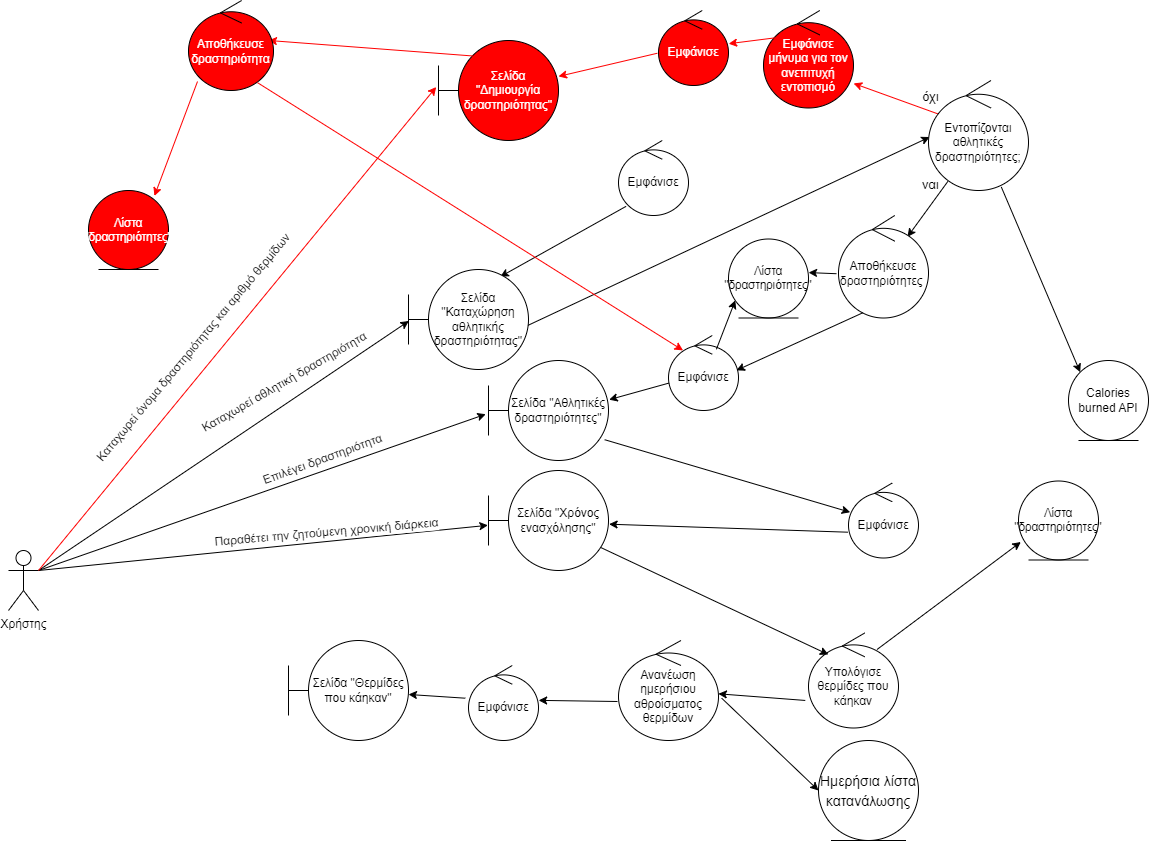

The diagram above was exported from draw.io. Its source (the exported page's mxGraphModel, read from the mxfile embedded in the PNG):
<mxGraphModel dx="-505" dy="-630" grid="1" gridSize="10" guides="1" tooltips="1" connect="1" arrows="1" fold="1" page="1" pageScale="1" pageWidth="1169" pageHeight="1654" math="0" shadow="0">
  <root>
    <mxCell id="0" />
    <mxCell id="1" parent="0" />
    <mxCell id="YgxCESBMvR3g6pSDMQeH-229" value="" style="edgeStyle=none;rounded=0;orthogonalLoop=1;jettySize=auto;html=1;entryX=0.003;entryY=0.515;entryDx=0;entryDy=0;entryPerimeter=0;exitX=1;exitY=0.3333333333333333;exitDx=0;exitDy=0;exitPerimeter=0;" edge="1" parent="1" source="YgxCESBMvR3g6pSDMQeH-230" target="YgxCESBMvR3g6pSDMQeH-233">
      <mxGeometry relative="1" as="geometry">
        <mxPoint x="4032" y="2291.2300000000005" as="sourcePoint" />
        <mxPoint x="3482" y="2210" as="targetPoint" />
      </mxGeometry>
    </mxCell>
    <mxCell id="YgxCESBMvR3g6pSDMQeH-230" value="Χρήστης" style="shape=umlActor;verticalLabelPosition=bottom;verticalAlign=top;html=1;outlineConnect=0;" vertex="1" parent="1">
      <mxGeometry x="3050" y="2490" width="30" height="60" as="geometry" />
    </mxCell>
    <mxCell id="YgxCESBMvR3g6pSDMQeH-231" value="Εμφάνισε" style="ellipse;shape=umlControl;whiteSpace=wrap;html=1;strokeColor=#000000;" vertex="1" parent="1">
      <mxGeometry x="3660" y="2080" width="70" height="75" as="geometry" />
    </mxCell>
    <mxCell id="YgxCESBMvR3g6pSDMQeH-232" value="" style="edgeStyle=none;rounded=0;orthogonalLoop=1;jettySize=auto;html=1;exitX=0.108;exitY=0.878;exitDx=0;exitDy=0;exitPerimeter=0;entryX=0.765;entryY=0.072;entryDx=0;entryDy=0;entryPerimeter=0;" edge="1" parent="1" source="YgxCESBMvR3g6pSDMQeH-231" target="YgxCESBMvR3g6pSDMQeH-233">
      <mxGeometry relative="1" as="geometry">
        <mxPoint x="3414" y="2150" as="sourcePoint" />
        <mxPoint x="3580" y="2110" as="targetPoint" />
      </mxGeometry>
    </mxCell>
    <mxCell id="YgxCESBMvR3g6pSDMQeH-233" value="&lt;font&gt;Σελίδα &quot;Καταχώρηση αθλητικής δραστηριότητας&quot;&lt;/font&gt;" style="shape=umlBoundary;whiteSpace=wrap;html=1;strokeColor=#000000;fontColor=#000000;" vertex="1" parent="1">
      <mxGeometry x="3450" y="2209" width="120" height="100" as="geometry" />
    </mxCell>
    <mxCell id="YgxCESBMvR3g6pSDMQeH-234" value="Καταχωρεί αθλητική δραστηριότητα" style="edgeLabel;html=1;align=center;verticalAlign=middle;resizable=0;points=[];fontSize=12;rotation=-30;" vertex="1" connectable="0" parent="1">
      <mxGeometry x="3330.0005673409605" y="2312.4992896575495" as="geometry">
        <mxPoint x="-9" y="6" as="offset" />
      </mxGeometry>
    </mxCell>
    <mxCell id="YgxCESBMvR3g6pSDMQeH-235" value="" style="edgeStyle=none;rounded=0;orthogonalLoop=1;jettySize=auto;html=1;exitX=0.995;exitY=0.559;exitDx=0;exitDy=0;exitPerimeter=0;entryX=0.012;entryY=0.514;entryDx=0;entryDy=0;entryPerimeter=0;" edge="1" parent="1" source="YgxCESBMvR3g6pSDMQeH-233" target="YgxCESBMvR3g6pSDMQeH-274">
      <mxGeometry relative="1" as="geometry">
        <mxPoint x="3608" y="1955" as="sourcePoint" />
        <mxPoint x="3810" y="2226" as="targetPoint" />
      </mxGeometry>
    </mxCell>
    <mxCell id="YgxCESBMvR3g6pSDMQeH-236" value="" style="edgeStyle=none;rounded=0;orthogonalLoop=1;jettySize=auto;html=1;exitX=0.728;exitY=0.968;exitDx=0;exitDy=0;exitPerimeter=0;entryX=0;entryY=0;entryDx=0;entryDy=0;" edge="1" parent="1" source="YgxCESBMvR3g6pSDMQeH-274" target="YgxCESBMvR3g6pSDMQeH-237">
      <mxGeometry relative="1" as="geometry">
        <mxPoint x="3720" y="2033" as="sourcePoint" />
        <mxPoint x="4066.1091270347397" y="2376.1091270347397" as="targetPoint" />
      </mxGeometry>
    </mxCell>
    <mxCell id="YgxCESBMvR3g6pSDMQeH-237" value="Calories burned API" style="ellipse;shape=umlEntity;whiteSpace=wrap;html=1;" vertex="1" parent="1">
      <mxGeometry x="4110" y="2300" width="80" height="80" as="geometry" />
    </mxCell>
    <mxCell id="YgxCESBMvR3g6pSDMQeH-238" value="" style="edgeStyle=none;rounded=0;orthogonalLoop=1;jettySize=auto;html=1;exitX=0.194;exitY=0.917;exitDx=0;exitDy=0;exitPerimeter=0;entryX=0.767;entryY=0.208;entryDx=0;entryDy=0;entryPerimeter=0;" edge="1" parent="1" source="YgxCESBMvR3g6pSDMQeH-274" target="YgxCESBMvR3g6pSDMQeH-272">
      <mxGeometry relative="1" as="geometry">
        <mxPoint x="3924" y="2215" as="sourcePoint" />
        <mxPoint x="3850" y="2260" as="targetPoint" />
      </mxGeometry>
    </mxCell>
    <mxCell id="YgxCESBMvR3g6pSDMQeH-239" value="ναι&lt;br style=&quot;font-size: 13px;&quot;&gt;" style="edgeLabel;html=1;align=center;verticalAlign=middle;resizable=0;points=[];fontSize=13;" vertex="1" connectable="0" parent="1">
      <mxGeometry x="3980.0005673409605" y="2117.4992896575495" as="geometry">
        <mxPoint x="-9" y="6" as="offset" />
      </mxGeometry>
    </mxCell>
    <mxCell id="YgxCESBMvR3g6pSDMQeH-240" value="Εμφάνισε" style="ellipse;shape=umlControl;whiteSpace=wrap;html=1;strokeColor=#000000;" vertex="1" parent="1">
      <mxGeometry x="3710" y="2275" width="70" height="75" as="geometry" />
    </mxCell>
    <mxCell id="YgxCESBMvR3g6pSDMQeH-241" value="&lt;font&gt;Σελίδα &quot;Αθλητικές δραστηριότητες&quot;&lt;/font&gt;" style="shape=umlBoundary;whiteSpace=wrap;html=1;strokeColor=#000000;fontColor=#000000;" vertex="1" parent="1">
      <mxGeometry x="3530" y="2300" width="120" height="100" as="geometry" />
    </mxCell>
    <mxCell id="YgxCESBMvR3g6pSDMQeH-242" value="" style="edgeStyle=none;rounded=0;orthogonalLoop=1;jettySize=auto;html=1;exitX=0.008;exitY=0.634;exitDx=0;exitDy=0;exitPerimeter=0;entryX=1.005;entryY=0.392;entryDx=0;entryDy=0;entryPerimeter=0;" edge="1" parent="1" source="YgxCESBMvR3g6pSDMQeH-240" target="YgxCESBMvR3g6pSDMQeH-241">
      <mxGeometry relative="1" as="geometry">
        <mxPoint x="3690" y="2370" as="sourcePoint" />
        <mxPoint x="3654" y="2352" as="targetPoint" />
      </mxGeometry>
    </mxCell>
    <mxCell id="YgxCESBMvR3g6pSDMQeH-243" value="" style="edgeStyle=none;rounded=0;orthogonalLoop=1;jettySize=auto;html=1;exitX=0.684;exitY=0.184;exitDx=0;exitDy=0;exitPerimeter=0;entryX=0.085;entryY=0.777;entryDx=0;entryDy=0;entryPerimeter=0;" edge="1" parent="1" source="YgxCESBMvR3g6pSDMQeH-240" target="YgxCESBMvR3g6pSDMQeH-273">
      <mxGeometry relative="1" as="geometry">
        <mxPoint x="3733" y="2338" as="sourcePoint" />
        <mxPoint x="4050" y="2415" as="targetPoint" />
      </mxGeometry>
    </mxCell>
    <mxCell id="YgxCESBMvR3g6pSDMQeH-244" value="" style="edgeStyle=none;rounded=0;orthogonalLoop=1;jettySize=auto;html=1;entryX=-0.023;entryY=0.537;entryDx=0;entryDy=0;entryPerimeter=0;exitX=1;exitY=0.3333333333333333;exitDx=0;exitDy=0;exitPerimeter=0;" edge="1" parent="1" source="YgxCESBMvR3g6pSDMQeH-230" target="YgxCESBMvR3g6pSDMQeH-241">
      <mxGeometry relative="1" as="geometry">
        <mxPoint x="3320" y="2230" as="sourcePoint" />
        <mxPoint x="3540" y="2232" as="targetPoint" />
      </mxGeometry>
    </mxCell>
    <mxCell id="YgxCESBMvR3g6pSDMQeH-245" value="Επιλέγει δραστηριότητα" style="edgeLabel;html=1;align=center;verticalAlign=middle;resizable=0;points=[];fontSize=12;rotation=-20;" vertex="1" connectable="0" parent="1">
      <mxGeometry x="3370.0005673409605" y="2389.9992896575495" as="geometry">
        <mxPoint x="-9" y="6" as="offset" />
      </mxGeometry>
    </mxCell>
    <mxCell id="YgxCESBMvR3g6pSDMQeH-246" value="" style="edgeStyle=none;rounded=0;orthogonalLoop=1;jettySize=auto;html=1;exitX=0.968;exitY=0.792;exitDx=0;exitDy=0;exitPerimeter=0;entryX=0.024;entryY=0.39;entryDx=0;entryDy=0;entryPerimeter=0;" edge="1" parent="1" source="YgxCESBMvR3g6pSDMQeH-241" target="YgxCESBMvR3g6pSDMQeH-247">
      <mxGeometry relative="1" as="geometry">
        <mxPoint x="3561" y="2460" as="sourcePoint" />
        <mxPoint x="3720" y="2440" as="targetPoint" />
      </mxGeometry>
    </mxCell>
    <mxCell id="YgxCESBMvR3g6pSDMQeH-247" value="Εμφάνισε" style="ellipse;shape=umlControl;whiteSpace=wrap;html=1;strokeColor=#000000;" vertex="1" parent="1">
      <mxGeometry x="3890" y="2422.5" width="70" height="75" as="geometry" />
    </mxCell>
    <mxCell id="YgxCESBMvR3g6pSDMQeH-248" value="" style="edgeStyle=none;rounded=0;orthogonalLoop=1;jettySize=auto;html=1;exitX=-0.008;exitY=0.656;exitDx=0;exitDy=0;exitPerimeter=0;entryX=1.005;entryY=0.537;entryDx=0;entryDy=0;entryPerimeter=0;" edge="1" parent="1" source="YgxCESBMvR3g6pSDMQeH-247" target="YgxCESBMvR3g6pSDMQeH-249">
      <mxGeometry relative="1" as="geometry">
        <mxPoint x="3656" y="2389" as="sourcePoint" />
        <mxPoint x="3660" y="2460" as="targetPoint" />
      </mxGeometry>
    </mxCell>
    <mxCell id="YgxCESBMvR3g6pSDMQeH-249" value="&lt;font&gt;Σελίδα &quot;Χρόνος ενασχόλησης&quot;&lt;/font&gt;" style="shape=umlBoundary;whiteSpace=wrap;html=1;strokeColor=#000000;fontColor=#000000;" vertex="1" parent="1">
      <mxGeometry x="3530" y="2410" width="120" height="100" as="geometry" />
    </mxCell>
    <mxCell id="YgxCESBMvR3g6pSDMQeH-250" value="" style="edgeStyle=none;rounded=0;orthogonalLoop=1;jettySize=auto;html=1;entryX=-0.005;entryY=0.548;entryDx=0;entryDy=0;entryPerimeter=0;exitX=1;exitY=0.3333333333333333;exitDx=0;exitDy=0;exitPerimeter=0;" edge="1" parent="1" source="YgxCESBMvR3g6pSDMQeH-230" target="YgxCESBMvR3g6pSDMQeH-249">
      <mxGeometry relative="1" as="geometry">
        <mxPoint x="3310" y="2210" as="sourcePoint" />
        <mxPoint x="3537" y="2364" as="targetPoint" />
      </mxGeometry>
    </mxCell>
    <mxCell id="YgxCESBMvR3g6pSDMQeH-251" value="Παραθέτει την ζητούμενη χρονική διάρκεια" style="edgeLabel;html=1;align=center;verticalAlign=middle;resizable=0;points=[];fontSize=12;rotation=-5;" vertex="1" connectable="0" parent="1">
      <mxGeometry x="3370.0005673409605" y="2479.9992896575495" as="geometry">
        <mxPoint x="-1.7154956702346555" y="-8.419986014890235" as="offset" />
      </mxGeometry>
    </mxCell>
    <mxCell id="YgxCESBMvR3g6pSDMQeH-252" value="Υπολόγισε θερμίδες που κάηκαν" style="ellipse;shape=umlControl;whiteSpace=wrap;html=1;strokeColor=#000000;" vertex="1" parent="1">
      <mxGeometry x="3850" y="2572.5" width="90" height="95" as="geometry" />
    </mxCell>
    <mxCell id="YgxCESBMvR3g6pSDMQeH-253" value="" style="edgeStyle=none;rounded=0;orthogonalLoop=1;jettySize=auto;html=1;exitX=0.761;exitY=0.174;exitDx=0;exitDy=0;exitPerimeter=0;entryX=0.029;entryY=0.772;entryDx=0;entryDy=0;entryPerimeter=0;" edge="1" parent="1" source="YgxCESBMvR3g6pSDMQeH-252" target="YgxCESBMvR3g6pSDMQeH-277">
      <mxGeometry relative="1" as="geometry">
        <mxPoint x="3787" y="2343" as="sourcePoint" />
        <mxPoint x="4066.1091270347397" y="2453.8908729652603" as="targetPoint" />
      </mxGeometry>
    </mxCell>
    <mxCell id="YgxCESBMvR3g6pSDMQeH-254" value="Εμφάνισε" style="ellipse;shape=umlControl;whiteSpace=wrap;html=1;strokeColor=#000000;" vertex="1" parent="1">
      <mxGeometry x="3510" y="2605" width="70" height="75" as="geometry" />
    </mxCell>
    <mxCell id="YgxCESBMvR3g6pSDMQeH-255" value="&lt;font&gt;Σελίδα &quot;Θερμίδες που κάηκαν&quot;&lt;/font&gt;" style="shape=umlBoundary;whiteSpace=wrap;html=1;strokeColor=#000000;fontColor=#000000;" vertex="1" parent="1">
      <mxGeometry x="3330" y="2580" width="120" height="100" as="geometry" />
    </mxCell>
    <mxCell id="YgxCESBMvR3g6pSDMQeH-256" value="Ανανέωση ημερήσιου αθροίσματος θερμίδων" style="ellipse;shape=umlControl;whiteSpace=wrap;html=1;strokeColor=#000000;" vertex="1" parent="1">
      <mxGeometry x="3660" y="2580" width="100" height="100" as="geometry" />
    </mxCell>
    <mxCell id="YgxCESBMvR3g6pSDMQeH-257" value="&lt;font style=&quot;font-size: 14px;&quot;&gt;Ημερήσια λίστα κατανάλωσης&lt;/font&gt;" style="ellipse;shape=umlEntity;whiteSpace=wrap;html=1;fontSize=16;strokeColor=#000000;fontColor=#000000;" vertex="1" parent="1">
      <mxGeometry x="3860" y="2680" width="100" height="100" as="geometry" />
    </mxCell>
    <mxCell id="YgxCESBMvR3g6pSDMQeH-258" value="" style="edgeStyle=none;rounded=0;orthogonalLoop=1;jettySize=auto;html=1;exitX=1.032;exitY=0.577;exitDx=0;exitDy=0;exitPerimeter=0;entryX=0;entryY=0.5;entryDx=0;entryDy=0;" edge="1" parent="1" source="YgxCESBMvR3g6pSDMQeH-256" target="YgxCESBMvR3g6pSDMQeH-257">
      <mxGeometry relative="1" as="geometry">
        <mxPoint x="3834" y="2899" as="sourcePoint" />
        <mxPoint x="4016" y="2683" as="targetPoint" />
      </mxGeometry>
    </mxCell>
    <mxCell id="YgxCESBMvR3g6pSDMQeH-259" value="όχι" style="edgeLabel;html=1;align=center;verticalAlign=middle;resizable=0;points=[];fontSize=13;" vertex="1" connectable="0" parent="1">
      <mxGeometry x="3980.0005673409605" y="2029.9992896575495" as="geometry">
        <mxPoint x="-9" y="6" as="offset" />
      </mxGeometry>
    </mxCell>
    <mxCell id="YgxCESBMvR3g6pSDMQeH-260" value="" style="edgeStyle=none;rounded=0;orthogonalLoop=1;jettySize=auto;html=1;exitX=0.123;exitY=0.313;exitDx=0;exitDy=0;exitPerimeter=0;entryX=1.001;entryY=0.748;entryDx=0;entryDy=0;entryPerimeter=0;strokeColor=#FF0000;" edge="1" parent="1" source="YgxCESBMvR3g6pSDMQeH-274" target="YgxCESBMvR3g6pSDMQeH-261">
      <mxGeometry relative="1" as="geometry">
        <mxPoint x="3903" y="2281" as="sourcePoint" />
        <mxPoint x="3550" y="1900" as="targetPoint" />
      </mxGeometry>
    </mxCell>
    <mxCell id="YgxCESBMvR3g6pSDMQeH-261" value="Εμφάνισε μήνυμα για τον ανεπιτυχή εντοπισμό&lt;br&gt;" style="ellipse;shape=umlControl;whiteSpace=wrap;html=1;strokeColor=#000000;fontColor=#FFFFFF;fillColor=#FF0000;" vertex="1" parent="1">
      <mxGeometry x="3805" y="1950" width="90" height="97.5" as="geometry" />
    </mxCell>
    <mxCell id="YgxCESBMvR3g6pSDMQeH-262" value="" style="edgeStyle=none;rounded=0;orthogonalLoop=1;jettySize=auto;html=1;exitX=0.132;exitY=0.28;exitDx=0;exitDy=0;exitPerimeter=0;entryX=1.002;entryY=0.443;entryDx=0;entryDy=0;entryPerimeter=0;strokeColor=#FF0000;" edge="1" parent="1" source="YgxCESBMvR3g6pSDMQeH-261" target="YgxCESBMvR3g6pSDMQeH-263">
      <mxGeometry relative="1" as="geometry">
        <mxPoint x="3618" y="2125" as="sourcePoint" />
        <mxPoint x="3710" y="1960" as="targetPoint" />
        <Array as="points" />
      </mxGeometry>
    </mxCell>
    <mxCell id="YgxCESBMvR3g6pSDMQeH-263" value="Εμφάνισε" style="ellipse;shape=umlControl;whiteSpace=wrap;html=1;strokeColor=#000000;fillColor=#FF0000;fontColor=#FFFFFF;" vertex="1" parent="1">
      <mxGeometry x="3700" y="1950" width="70" height="75" as="geometry" />
    </mxCell>
    <mxCell id="YgxCESBMvR3g6pSDMQeH-264" value="" style="edgeStyle=none;rounded=0;orthogonalLoop=1;jettySize=auto;html=1;exitX=-0.017;exitY=0.57;exitDx=0;exitDy=0;exitPerimeter=0;strokeColor=#FF0000;" edge="1" parent="1" source="YgxCESBMvR3g6pSDMQeH-263" target="YgxCESBMvR3g6pSDMQeH-265">
      <mxGeometry relative="1" as="geometry">
        <mxPoint x="3520" y="2033" as="sourcePoint" />
        <mxPoint x="3540" y="1950" as="targetPoint" />
      </mxGeometry>
    </mxCell>
    <mxCell id="YgxCESBMvR3g6pSDMQeH-265" value="&lt;font&gt;Σελίδα &quot;Δημιουργία δραστηριότητας&quot;&lt;/font&gt;" style="shape=umlBoundary;whiteSpace=wrap;html=1;strokeColor=#000000;fontColor=#FFFFFF;fillColor=#FF0000;" vertex="1" parent="1">
      <mxGeometry x="3480" y="1980" width="120" height="100" as="geometry" />
    </mxCell>
    <mxCell id="YgxCESBMvR3g6pSDMQeH-266" value="" style="edgeStyle=none;rounded=0;orthogonalLoop=1;jettySize=auto;html=1;entryX=-0.019;entryY=0.465;entryDx=0;entryDy=0;entryPerimeter=0;exitX=1;exitY=0.3333333333333333;exitDx=0;exitDy=0;exitPerimeter=0;strokeColor=#FF0000;" edge="1" parent="1" source="YgxCESBMvR3g6pSDMQeH-230" target="YgxCESBMvR3g6pSDMQeH-265">
      <mxGeometry relative="1" as="geometry">
        <mxPoint x="3030" y="2233" as="sourcePoint" />
        <mxPoint x="3480" y="2155" as="targetPoint" />
      </mxGeometry>
    </mxCell>
    <mxCell id="YgxCESBMvR3g6pSDMQeH-267" value="Καταχωρεί όνομα δραστηριότητας και αριθμό θερμίδων" style="edgeLabel;html=1;align=center;verticalAlign=middle;resizable=0;points=[];fontSize=12;rotation=-50;" vertex="1" connectable="0" parent="1">
      <mxGeometry x="3240.0005673409605" y="2274.9992896575495" as="geometry">
        <mxPoint x="-13.746026934670653" y="3.455353003778189" as="offset" />
      </mxGeometry>
    </mxCell>
    <mxCell id="YgxCESBMvR3g6pSDMQeH-268" value="" style="edgeStyle=none;rounded=0;orthogonalLoop=1;jettySize=auto;html=1;strokeColor=#FF0000;entryX=0.941;entryY=0.444;entryDx=0;entryDy=0;entryPerimeter=0;exitX=0.288;exitY=0.155;exitDx=0;exitDy=0;exitPerimeter=0;" edge="1" parent="1" source="YgxCESBMvR3g6pSDMQeH-265" target="YgxCESBMvR3g6pSDMQeH-269">
      <mxGeometry relative="1" as="geometry">
        <mxPoint x="3520" y="1990" as="sourcePoint" />
        <mxPoint x="3990" y="1830" as="targetPoint" />
      </mxGeometry>
    </mxCell>
    <mxCell id="YgxCESBMvR3g6pSDMQeH-269" value="Αποθήκευσε δραστηριότητα" style="ellipse;shape=umlControl;whiteSpace=wrap;html=1;strokeColor=#000000;fillColor=#FF0000;fontColor=#FFFFFF;" vertex="1" parent="1">
      <mxGeometry x="3230" y="1940" width="85" height="90" as="geometry" />
    </mxCell>
    <mxCell id="YgxCESBMvR3g6pSDMQeH-270" value="" style="edgeStyle=none;rounded=0;orthogonalLoop=1;jettySize=auto;html=1;exitX=0.106;exitY=0.9;exitDx=0;exitDy=0;exitPerimeter=0;strokeColor=#FF0000;entryX=0.824;entryY=0.069;entryDx=0;entryDy=0;entryPerimeter=0;" edge="1" parent="1" source="YgxCESBMvR3g6pSDMQeH-269" target="YgxCESBMvR3g6pSDMQeH-281">
      <mxGeometry relative="1" as="geometry">
        <mxPoint x="3960" y="2057.5" as="sourcePoint" />
        <mxPoint x="4160" y="2050" as="targetPoint" />
      </mxGeometry>
    </mxCell>
    <mxCell id="YgxCESBMvR3g6pSDMQeH-271" value="" style="edgeStyle=none;rounded=0;orthogonalLoop=1;jettySize=auto;html=1;exitX=0.939;exitY=0.772;exitDx=0;exitDy=0;exitPerimeter=0;entryX=0.221;entryY=0.227;entryDx=0;entryDy=0;entryPerimeter=0;" edge="1" parent="1" source="YgxCESBMvR3g6pSDMQeH-249" target="YgxCESBMvR3g6pSDMQeH-252">
      <mxGeometry relative="1" as="geometry">
        <mxPoint x="3638" y="2500" as="sourcePoint" />
        <mxPoint x="3850" y="2490" as="targetPoint" />
      </mxGeometry>
    </mxCell>
    <mxCell id="YgxCESBMvR3g6pSDMQeH-272" value="Αποθήκευσε δραστηριότητες&amp;nbsp;" style="ellipse;shape=umlControl;whiteSpace=wrap;html=1;strokeColor=#000000;fontSize=12;" vertex="1" parent="1">
      <mxGeometry x="3880" y="2155" width="90" height="102.5" as="geometry" />
    </mxCell>
    <mxCell id="YgxCESBMvR3g6pSDMQeH-273" value="Λίστα &quot;δραστηριότητες&quot;" style="ellipse;shape=umlEntity;whiteSpace=wrap;html=1;fontSize=11.5;" vertex="1" parent="1">
      <mxGeometry x="3770" y="2178.5" width="80" height="79" as="geometry" />
    </mxCell>
    <mxCell id="YgxCESBMvR3g6pSDMQeH-274" value="Εντοπίζονται αθλητικές δραστηριότητες;" style="ellipse;shape=umlControl;whiteSpace=wrap;html=1;strokeColor=#000000;" vertex="1" parent="1">
      <mxGeometry x="3970" y="2020" width="100" height="110" as="geometry" />
    </mxCell>
    <mxCell id="YgxCESBMvR3g6pSDMQeH-275" value="" style="edgeStyle=none;rounded=0;orthogonalLoop=1;jettySize=auto;html=1;exitX=-0.023;exitY=0.568;exitDx=0;exitDy=0;exitPerimeter=0;entryX=1.001;entryY=0.425;entryDx=0;entryDy=0;entryPerimeter=0;" edge="1" parent="1" source="YgxCESBMvR3g6pSDMQeH-272" target="YgxCESBMvR3g6pSDMQeH-273">
      <mxGeometry relative="1" as="geometry">
        <mxPoint x="3999" y="2131" as="sourcePoint" />
        <mxPoint x="3840" y="2230" as="targetPoint" />
      </mxGeometry>
    </mxCell>
    <mxCell id="YgxCESBMvR3g6pSDMQeH-276" value="" style="edgeStyle=none;rounded=0;orthogonalLoop=1;jettySize=auto;html=1;exitX=0.273;exitY=0.948;exitDx=0;exitDy=0;exitPerimeter=0;entryX=0.97;entryY=0.465;entryDx=0;entryDy=0;entryPerimeter=0;" edge="1" parent="1" source="YgxCESBMvR3g6pSDMQeH-272" target="YgxCESBMvR3g6pSDMQeH-240">
      <mxGeometry relative="1" as="geometry">
        <mxPoint x="3999" y="2131" as="sourcePoint" />
        <mxPoint x="3959" y="2186" as="targetPoint" />
      </mxGeometry>
    </mxCell>
    <mxCell id="YgxCESBMvR3g6pSDMQeH-277" value="Λίστα &quot;δραστηριότητες&quot;" style="ellipse;shape=umlEntity;whiteSpace=wrap;html=1;fontSize=11.5;" vertex="1" parent="1">
      <mxGeometry x="4060" y="2420.5" width="80" height="79" as="geometry" />
    </mxCell>
    <mxCell id="YgxCESBMvR3g6pSDMQeH-278" value="" style="edgeStyle=none;rounded=0;orthogonalLoop=1;jettySize=auto;html=1;exitX=-0.036;exitY=0.71;exitDx=0;exitDy=0;exitPerimeter=0;" edge="1" parent="1" source="YgxCESBMvR3g6pSDMQeH-252" target="YgxCESBMvR3g6pSDMQeH-256">
      <mxGeometry relative="1" as="geometry">
        <mxPoint x="3928" y="2599" as="sourcePoint" />
        <mxPoint x="4072" y="2491" as="targetPoint" />
      </mxGeometry>
    </mxCell>
    <mxCell id="YgxCESBMvR3g6pSDMQeH-279" value="" style="edgeStyle=none;rounded=0;orthogonalLoop=1;jettySize=auto;html=1;exitX=-0.01;exitY=0.61;exitDx=0;exitDy=0;exitPerimeter=0;entryX=1.002;entryY=0.465;entryDx=0;entryDy=0;entryPerimeter=0;" edge="1" parent="1" source="YgxCESBMvR3g6pSDMQeH-256" target="YgxCESBMvR3g6pSDMQeH-254">
      <mxGeometry relative="1" as="geometry">
        <mxPoint x="3857" y="2650" as="sourcePoint" />
        <mxPoint x="3660" y="2750" as="targetPoint" />
      </mxGeometry>
    </mxCell>
    <mxCell id="YgxCESBMvR3g6pSDMQeH-280" value="" style="edgeStyle=none;rounded=0;orthogonalLoop=1;jettySize=auto;html=1;exitX=-0.046;exitY=0.436;exitDx=0;exitDy=0;exitPerimeter=0;" edge="1" parent="1" source="YgxCESBMvR3g6pSDMQeH-254" target="YgxCESBMvR3g6pSDMQeH-255">
      <mxGeometry relative="1" as="geometry">
        <mxPoint x="3602" y="2746" as="sourcePoint" />
        <mxPoint x="3537" y="2748" as="targetPoint" />
      </mxGeometry>
    </mxCell>
    <mxCell id="YgxCESBMvR3g6pSDMQeH-281" value="Λίστα &quot;δραστηριότητες&quot;" style="ellipse;shape=umlEntity;whiteSpace=wrap;html=1;fontSize=11.5;fillColor=#FF0000;fontColor=#FFFFFF;" vertex="1" parent="1">
      <mxGeometry x="3130" y="2130" width="80" height="79" as="geometry" />
    </mxCell>
    <mxCell id="YgxCESBMvR3g6pSDMQeH-282" value="" style="edgeStyle=none;rounded=0;orthogonalLoop=1;jettySize=auto;html=1;strokeColor=#FF0000;entryX=0.208;entryY=0.199;entryDx=0;entryDy=0;entryPerimeter=0;exitX=0.812;exitY=0.913;exitDx=0;exitDy=0;exitPerimeter=0;" edge="1" parent="1" source="YgxCESBMvR3g6pSDMQeH-269" target="YgxCESBMvR3g6pSDMQeH-240">
      <mxGeometry relative="1" as="geometry">
        <mxPoint x="3530" y="2000" as="sourcePoint" />
        <mxPoint x="3320" y="1990" as="targetPoint" />
      </mxGeometry>
    </mxCell>
  </root>
</mxGraphModel>